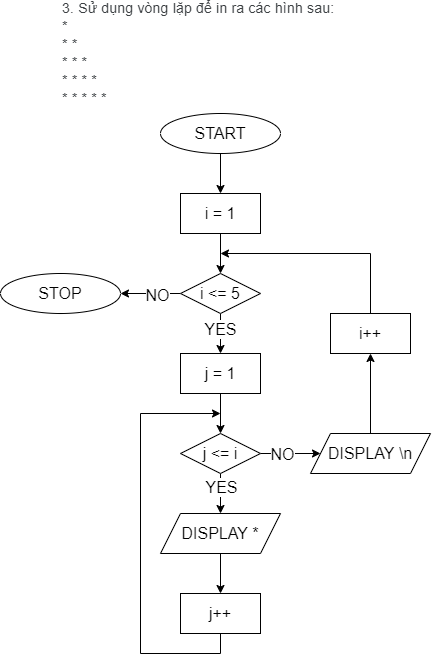

The diagram above was exported from draw.io. Its source (the exported page's mxGraphModel, read from the mxfile embedded in the PNG):
<mxGraphModel dx="826" dy="1018" grid="1" gridSize="10" guides="1" tooltips="1" connect="1" arrows="1" fold="1" page="1" pageScale="1" pageWidth="827" pageHeight="1169" math="0" shadow="0">
  <root>
    <mxCell id="0" />
    <mxCell id="1" parent="0" />
    <mxCell id="0VRQYRTSuh2OcfAeYbTH-1" value="&lt;span style=&quot;color: rgb(60, 64, 67); font-family: Roboto, Arial, sans-serif; font-size: 14px; letter-spacing: 0.2px;&quot;&gt;3. Sử dụng vòng lặp để in ra các hình sau:&lt;/span&gt;&lt;br style=&quot;color: rgb(60, 64, 67); font-family: Roboto, Arial, sans-serif; font-size: 14px; letter-spacing: 0.2px;&quot;&gt;&lt;span style=&quot;color: rgb(60, 64, 67); font-family: Roboto, Arial, sans-serif; font-size: 14px; letter-spacing: 0.2px;&quot;&gt;*&lt;/span&gt;&lt;br style=&quot;color: rgb(60, 64, 67); font-family: Roboto, Arial, sans-serif; font-size: 14px; letter-spacing: 0.2px;&quot;&gt;&lt;span style=&quot;color: rgb(60, 64, 67); font-family: Roboto, Arial, sans-serif; font-size: 14px; letter-spacing: 0.2px;&quot;&gt;* *&lt;/span&gt;&lt;br style=&quot;color: rgb(60, 64, 67); font-family: Roboto, Arial, sans-serif; font-size: 14px; letter-spacing: 0.2px;&quot;&gt;&lt;span style=&quot;color: rgb(60, 64, 67); font-family: Roboto, Arial, sans-serif; font-size: 14px; letter-spacing: 0.2px;&quot;&gt;* * *&lt;/span&gt;&lt;br style=&quot;color: rgb(60, 64, 67); font-family: Roboto, Arial, sans-serif; font-size: 14px; letter-spacing: 0.2px;&quot;&gt;&lt;span style=&quot;color: rgb(60, 64, 67); font-family: Roboto, Arial, sans-serif; font-size: 14px; letter-spacing: 0.2px;&quot;&gt;* * * *&amp;nbsp;&lt;/span&gt;&lt;br style=&quot;color: rgb(60, 64, 67); font-family: Roboto, Arial, sans-serif; font-size: 14px; letter-spacing: 0.2px;&quot;&gt;&lt;span style=&quot;color: rgb(60, 64, 67); font-family: Roboto, Arial, sans-serif; font-size: 14px; letter-spacing: 0.2px;&quot;&gt;* * * * *&lt;/span&gt;" style="text;html=1;strokeColor=none;fillColor=none;align=left;verticalAlign=middle;whiteSpace=wrap;rounded=0;" vertex="1" parent="1">
      <mxGeometry x="120" y="10" width="320" height="100" as="geometry" />
    </mxCell>
    <mxCell id="0VRQYRTSuh2OcfAeYbTH-4" value="" style="edgeStyle=orthogonalEdgeStyle;rounded=0;orthogonalLoop=1;jettySize=auto;html=1;fontSize=16;" edge="1" parent="1" source="0VRQYRTSuh2OcfAeYbTH-2" target="0VRQYRTSuh2OcfAeYbTH-3">
      <mxGeometry relative="1" as="geometry" />
    </mxCell>
    <mxCell id="0VRQYRTSuh2OcfAeYbTH-2" value="START" style="ellipse;whiteSpace=wrap;html=1;fontSize=16;" vertex="1" parent="1">
      <mxGeometry x="220" y="120" width="120" height="40" as="geometry" />
    </mxCell>
    <mxCell id="0VRQYRTSuh2OcfAeYbTH-6" value="" style="edgeStyle=orthogonalEdgeStyle;rounded=0;orthogonalLoop=1;jettySize=auto;html=1;fontSize=16;" edge="1" parent="1" source="0VRQYRTSuh2OcfAeYbTH-3" target="0VRQYRTSuh2OcfAeYbTH-5">
      <mxGeometry relative="1" as="geometry" />
    </mxCell>
    <mxCell id="0VRQYRTSuh2OcfAeYbTH-3" value="i = 1" style="whiteSpace=wrap;html=1;fontSize=16;" vertex="1" parent="1">
      <mxGeometry x="240" y="200" width="80" height="40" as="geometry" />
    </mxCell>
    <mxCell id="0VRQYRTSuh2OcfAeYbTH-9" value="" style="edgeStyle=orthogonalEdgeStyle;rounded=0;orthogonalLoop=1;jettySize=auto;html=1;fontSize=16;" edge="1" parent="1" source="0VRQYRTSuh2OcfAeYbTH-5" target="0VRQYRTSuh2OcfAeYbTH-8">
      <mxGeometry relative="1" as="geometry" />
    </mxCell>
    <mxCell id="0VRQYRTSuh2OcfAeYbTH-26" value="YES" style="edgeLabel;html=1;align=center;verticalAlign=middle;resizable=0;points=[];fontSize=16;" vertex="1" connectable="0" parent="0VRQYRTSuh2OcfAeYbTH-9">
      <mxGeometry x="-0.2333" y="-1" relative="1" as="geometry">
        <mxPoint as="offset" />
      </mxGeometry>
    </mxCell>
    <mxCell id="0VRQYRTSuh2OcfAeYbTH-24" value="" style="edgeStyle=orthogonalEdgeStyle;rounded=0;orthogonalLoop=1;jettySize=auto;html=1;fontSize=16;" edge="1" parent="1" source="0VRQYRTSuh2OcfAeYbTH-5" target="0VRQYRTSuh2OcfAeYbTH-23">
      <mxGeometry relative="1" as="geometry">
        <Array as="points">
          <mxPoint x="220" y="300" />
          <mxPoint x="220" y="300" />
        </Array>
      </mxGeometry>
    </mxCell>
    <mxCell id="0VRQYRTSuh2OcfAeYbTH-25" value="NO" style="edgeLabel;html=1;align=center;verticalAlign=middle;resizable=0;points=[];fontSize=16;" vertex="1" connectable="0" parent="0VRQYRTSuh2OcfAeYbTH-24">
      <mxGeometry x="-0.2317" y="1" relative="1" as="geometry">
        <mxPoint as="offset" />
      </mxGeometry>
    </mxCell>
    <mxCell id="0VRQYRTSuh2OcfAeYbTH-5" value="i &amp;lt;= 5" style="rhombus;whiteSpace=wrap;html=1;fontSize=16;" vertex="1" parent="1">
      <mxGeometry x="240" y="280" width="80" height="40" as="geometry" />
    </mxCell>
    <mxCell id="0VRQYRTSuh2OcfAeYbTH-11" value="" style="edgeStyle=orthogonalEdgeStyle;rounded=0;orthogonalLoop=1;jettySize=auto;html=1;fontSize=16;" edge="1" parent="1" source="0VRQYRTSuh2OcfAeYbTH-8" target="0VRQYRTSuh2OcfAeYbTH-10">
      <mxGeometry relative="1" as="geometry" />
    </mxCell>
    <mxCell id="0VRQYRTSuh2OcfAeYbTH-8" value="j = 1" style="whiteSpace=wrap;html=1;fontSize=16;" vertex="1" parent="1">
      <mxGeometry x="240" y="360" width="80" height="40" as="geometry" />
    </mxCell>
    <mxCell id="0VRQYRTSuh2OcfAeYbTH-13" value="" style="edgeStyle=orthogonalEdgeStyle;rounded=0;orthogonalLoop=1;jettySize=auto;html=1;fontSize=16;" edge="1" parent="1" source="0VRQYRTSuh2OcfAeYbTH-10" target="0VRQYRTSuh2OcfAeYbTH-12">
      <mxGeometry relative="1" as="geometry" />
    </mxCell>
    <mxCell id="0VRQYRTSuh2OcfAeYbTH-27" value="YES" style="edgeLabel;html=1;align=center;verticalAlign=middle;resizable=0;points=[];fontSize=16;" vertex="1" connectable="0" parent="0VRQYRTSuh2OcfAeYbTH-13">
      <mxGeometry x="-0.3333" relative="1" as="geometry">
        <mxPoint as="offset" />
      </mxGeometry>
    </mxCell>
    <mxCell id="0VRQYRTSuh2OcfAeYbTH-19" value="" style="edgeStyle=orthogonalEdgeStyle;rounded=0;orthogonalLoop=1;jettySize=auto;html=1;fontSize=16;" edge="1" parent="1" source="0VRQYRTSuh2OcfAeYbTH-10" target="0VRQYRTSuh2OcfAeYbTH-18">
      <mxGeometry relative="1" as="geometry" />
    </mxCell>
    <mxCell id="0VRQYRTSuh2OcfAeYbTH-28" value="NO" style="edgeLabel;html=1;align=center;verticalAlign=middle;resizable=0;points=[];fontSize=16;" vertex="1" connectable="0" parent="0VRQYRTSuh2OcfAeYbTH-19">
      <mxGeometry x="-0.3067" relative="1" as="geometry">
        <mxPoint as="offset" />
      </mxGeometry>
    </mxCell>
    <mxCell id="0VRQYRTSuh2OcfAeYbTH-10" value="j &amp;lt;= i" style="rhombus;whiteSpace=wrap;html=1;fontSize=16;" vertex="1" parent="1">
      <mxGeometry x="240" y="440" width="80" height="40" as="geometry" />
    </mxCell>
    <mxCell id="0VRQYRTSuh2OcfAeYbTH-15" value="" style="edgeStyle=orthogonalEdgeStyle;rounded=0;orthogonalLoop=1;jettySize=auto;html=1;fontSize=16;" edge="1" parent="1" source="0VRQYRTSuh2OcfAeYbTH-12" target="0VRQYRTSuh2OcfAeYbTH-14">
      <mxGeometry relative="1" as="geometry" />
    </mxCell>
    <mxCell id="0VRQYRTSuh2OcfAeYbTH-12" value="DISPLAY *" style="shape=parallelogram;perimeter=parallelogramPerimeter;whiteSpace=wrap;html=1;fixedSize=1;fontSize=16;" vertex="1" parent="1">
      <mxGeometry x="220" y="520" width="120" height="40" as="geometry" />
    </mxCell>
    <mxCell id="0VRQYRTSuh2OcfAeYbTH-16" style="edgeStyle=orthogonalEdgeStyle;rounded=0;orthogonalLoop=1;jettySize=auto;html=1;exitX=0.5;exitY=1;exitDx=0;exitDy=0;fontSize=16;" edge="1" parent="1" source="0VRQYRTSuh2OcfAeYbTH-14">
      <mxGeometry relative="1" as="geometry">
        <mxPoint x="280" y="420" as="targetPoint" />
        <Array as="points">
          <mxPoint x="280" y="660" />
          <mxPoint x="200" y="660" />
          <mxPoint x="200" y="420" />
        </Array>
      </mxGeometry>
    </mxCell>
    <mxCell id="0VRQYRTSuh2OcfAeYbTH-14" value="j++" style="whiteSpace=wrap;html=1;fontSize=16;" vertex="1" parent="1">
      <mxGeometry x="240" y="600" width="80" height="40" as="geometry" />
    </mxCell>
    <mxCell id="0VRQYRTSuh2OcfAeYbTH-21" value="" style="edgeStyle=orthogonalEdgeStyle;rounded=0;orthogonalLoop=1;jettySize=auto;html=1;fontSize=16;" edge="1" parent="1" source="0VRQYRTSuh2OcfAeYbTH-18" target="0VRQYRTSuh2OcfAeYbTH-20">
      <mxGeometry relative="1" as="geometry" />
    </mxCell>
    <mxCell id="0VRQYRTSuh2OcfAeYbTH-18" value="DISPLAY \n" style="shape=parallelogram;perimeter=parallelogramPerimeter;whiteSpace=wrap;html=1;fixedSize=1;fontSize=16;" vertex="1" parent="1">
      <mxGeometry x="370" y="440" width="120" height="40" as="geometry" />
    </mxCell>
    <mxCell id="0VRQYRTSuh2OcfAeYbTH-22" style="edgeStyle=orthogonalEdgeStyle;rounded=0;orthogonalLoop=1;jettySize=auto;html=1;exitX=0.5;exitY=0;exitDx=0;exitDy=0;fontSize=16;" edge="1" parent="1" source="0VRQYRTSuh2OcfAeYbTH-20">
      <mxGeometry relative="1" as="geometry">
        <mxPoint x="280" y="260" as="targetPoint" />
        <Array as="points">
          <mxPoint x="430" y="260" />
        </Array>
      </mxGeometry>
    </mxCell>
    <mxCell id="0VRQYRTSuh2OcfAeYbTH-20" value="i++" style="whiteSpace=wrap;html=1;fontSize=16;" vertex="1" parent="1">
      <mxGeometry x="390" y="320" width="80" height="40" as="geometry" />
    </mxCell>
    <mxCell id="0VRQYRTSuh2OcfAeYbTH-23" value="STOP" style="ellipse;whiteSpace=wrap;html=1;fontSize=16;" vertex="1" parent="1">
      <mxGeometry x="60" y="280" width="120" height="40" as="geometry" />
    </mxCell>
  </root>
</mxGraphModel>